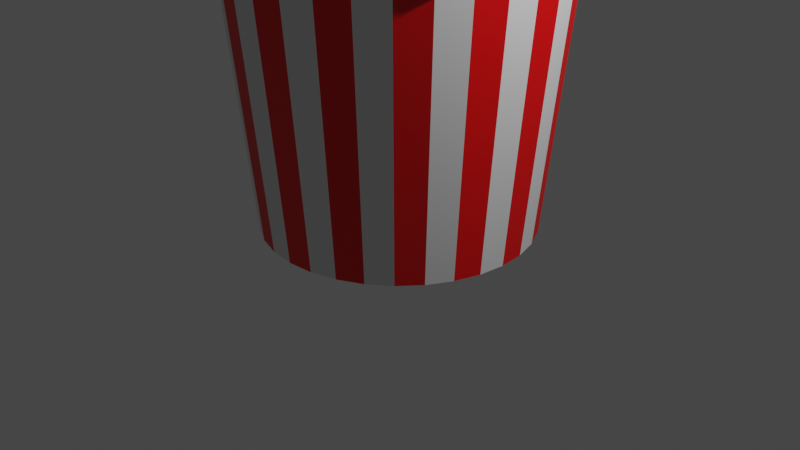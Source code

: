 # Source: PopcornBucketRound.blend  (saved by Blender 2.83.19; exported with 4.5.12 LTS)
import bpy
from mathutils import Matrix  # noqa: F401  (used for matrix-valued properties, if any)

bpy.ops.wm.read_factory_settings(use_empty=True)
scene = bpy.context.scene
scene.name = 'Scene'

# ---- collections
col_collection = bpy.data.collections.new('Collection'); scene.collection.children.link(col_collection)

# ---- images (referenced by path relative to the original .blend; pixels are not part of the script)
import os
ASSET_DIR = os.environ.get("B2B_ASSET_DIR", "")  # directory of the original .blend (textures are referenced by path, not embedded)
HERE = os.path.dirname(os.path.abspath(__file__))  # packed textures are extracted next to this script under _unpacked/

def load_image(name, relpath, width, height, colorspace="sRGB"):
    """Load a texture the original file referenced (path relative to the .blend, or extracted next to this script)."""
    p = next((c for c in (os.path.join(HERE, relpath), os.path.join(ASSET_DIR, relpath)) if relpath and os.path.exists(c)), "")
    if p:
        img = bpy.data.images.load(p, check_existing=True)
        img.name = name
    else:  # same state as the original file: an image datablock whose file is absent (Cycles renders it pink)
        img = bpy.data.images.new(name, width, height)
        img.source = "FILE"
        img.filepath = "//" + (relpath or name)
    img.colorspace_settings.name = colorspace
    return img
img_popcornbucket = load_image('PopcornBucket', 'FBX/PopcornBucket.png', 1024, 1024, 'sRGB')

# ---- materials (node trees are filled in below, after node groups)
mat_white = bpy.data.materials.new('White')
mat_red = bpy.data.materials.new('Red')

# ---- material node trees
mat_white.use_nodes = True; mat_white.node_tree.nodes.clear()
_N = mat_white.node_tree.nodes; _L = mat_white.node_tree.links
n0 = _N.new('ShaderNodeBsdfPrincipled'); n0.name = 'Principled BSDF'; n0.location = (10, 300)
n0.distribution = 'GGX'
n0.subsurface_method = 'BURLEY'
n0.inputs[3].default_value = 1.45
n0.inputs[27].default_value = (0.0, 0.0, 0.0, 1.0)
n0.inputs[28].default_value = 1.0
n1 = _N.new('ShaderNodeOutputMaterial'); n1.name = 'Material Output'; n1.location = (300, 300)
_L.new(n0.outputs[0], n1.inputs[0])
n1.is_active_output = True
mat_red.use_nodes = True; mat_red.node_tree.nodes.clear()
_N = mat_red.node_tree.nodes; _L = mat_red.node_tree.links
n0 = _N.new('ShaderNodeBsdfPrincipled'); n0.name = 'Principled BSDF'; n0.location = (10, 300)
n0.distribution = 'GGX'
n0.subsurface_method = 'BURLEY'
n0.inputs[0].default_value = (0.8, 0.0, 0.0008479, 1.0)
n0.inputs[3].default_value = 1.45
n0.inputs[27].default_value = (0.0, 0.0, 0.0, 1.0)
n0.inputs[28].default_value = 1.0
n1 = _N.new('ShaderNodeOutputMaterial'); n1.name = 'Material Output'; n1.location = (300, 300)
n2 = _N.new('ShaderNodeTexImage'); n2.name = 'Image Texture'; n2.location = (-524, 241)
n2.image = img_popcornbucket
_L.new(n0.outputs[0], n1.inputs[0])
n1.is_active_output = True

# ---- world
world_world = bpy.data.worlds.new('World'); scene.world = world_world
world_world.use_nodes = True; world_world.node_tree.nodes.clear()
_N = world_world.node_tree.nodes; _L = world_world.node_tree.links
n0 = _N.new('ShaderNodeOutputWorld'); n0.name = 'World Output'; n0.location = (300, 300)
n1 = _N.new('ShaderNodeBackground'); n1.name = 'Background'; n1.location = (10, 300)
n1.inputs[0].default_value = (0.05088, 0.05088, 0.05088, 1.0)
_L.new(n1.outputs[0], n0.inputs[0])
n0.is_active_output = True
world_world.color = (0.05088, 0.05088, 0.05088)
world_world.use_sun_shadow = False
world_world.sun_shadow_jitter_overblur = 0.0

# ---- cameras
cam_camera = bpy.data.cameras.new('Camera')
cam_camera.clip_end = 100.0
cam_camera.ortho_scale = 7.314

# ---- lights
light_light = bpy.data.lights.new('Light', 'POINT')
light_light.transmission_factor = 0.0
light_light.energy = 1000.0
light_light.shadow_soft_size = 0.1
light_light.shadow_maximum_resolution = 0.006
light_light.use_absolute_resolution = True

# ---- meshes
me_cylinder = bpy.data.meshes.new('Cylinder')
me_cylinder.from_pydata([(0.0, 1.0, -1.0), (-2.692e-08, 1.194, 1.0), (0.1951, 0.9808, -1.0), (0.2329, 1.171, 1.0), (0.3827, 0.9239, -1.0), (0.4569, 1.103, 1.0), (0.5556, 0.8315, -1.0), (0.6634, 0.9928, 1.0), (0.7071, 0.7071, -1.0), (0.8443, 0.8443, 1.0), (0.8315, 0.5556, -1.0), (0.9928, 0.6634, 1.0), (0.9239, 0.3827, -1.0), (1.103, 0.4569, 1.0), (0.9808, 0.1951, -1.0), (1.171, 0.2329, 1.0), (1.0, 7.55e-08, -1.0), (1.194, 2.987e-08, 1.0), (0.9808, -0.1951, -1.0), (1.171, -0.2329, 1.0), (0.9239, -0.3827, -1.0), (1.103, -0.4569, 1.0), (0.8315, -0.5556, -1.0), (0.9928, -0.6634, 1.0), (0.7071, -0.7071, -1.0), (0.8443, -0.8443, 1.0), (0.5556, -0.8315, -1.0), (0.6634, -0.9928, 1.0), (0.3827, -0.9239, -1.0), (0.4569, -1.103, 1.0), (0.1951, -0.9808, -1.0), (0.2329, -1.171, 1.0), (-3.258e-07, -1.0, -1.0), (-4.16e-07, -1.194, 1.0), (-0.1951, -0.9808, -1.0), (-0.2329, -1.171, 1.0), (-0.3827, -0.9239, -1.0), (-0.4569, -1.103, 1.0), (-0.5556, -0.8315, -1.0), (-0.6634, -0.9928, 1.0), (-0.7071, -0.7071, -1.0), (-0.8443, -0.8443, 1.0), (-0.8315, -0.5556, -1.0), (-0.9928, -0.6634, 1.0), (-0.9239, -0.3827, -1.0), (-1.103, -0.4569, 1.0), (-0.9808, -0.1951, -1.0), (-1.171, -0.2329, 1.0), (-1.0, 9.656e-07, -1.0), (-1.194, 1.093e-06, 1.0), (-0.9808, 0.1951, -1.0), (-1.171, 0.2329, 1.0), (-0.9239, 0.3827, -1.0), (-1.103, 0.4569, 1.0), (-0.8315, 0.5556, -1.0), (-0.9928, 0.6634, 1.0), (-0.7071, 0.7071, -1.0), (-0.8443, 0.8443, 1.0), (-0.5556, 0.8315, -1.0), (-0.6634, 0.9928, 1.0), (-0.3827, 0.9239, -1.0), (-0.4569, 1.103, 1.0), (-0.1951, 0.9808, -1.0), (-0.2329, 1.171, 1.0), (-2.869e-08, 1.225, 1.0), (0.2389, 1.201, 1.0), (0.4687, 1.132, 1.0), (0.6805, 1.018, 1.0), (0.8661, 0.8661, 1.0), (1.018, 0.6805, 1.0), (1.132, 0.4687, 1.0), (1.201, 0.2389, 1.0), (1.225, 2.14e-08, 1.0), (1.201, -0.2389, 1.0), (1.132, -0.4687, 1.0), (1.018, -0.6805, 1.0), (0.8661, -0.8661, 1.0), (0.6805, -1.018, 1.0), (0.4687, -1.132, 1.0), (0.2389, -1.201, 1.0), (-4.278e-07, -1.225, 1.0), (-0.2389, -1.201, 1.0), (-0.4687, -1.132, 1.0), (-0.6805, -1.018, 1.0), (-0.8661, -0.8661, 1.0), (-1.018, -0.6805, 1.0), (-1.132, -0.4687, 1.0), (-1.201, -0.2389, 1.0), (-1.225, 1.112e-06, 1.0), (-1.201, 0.2389, 1.0), (-1.132, 0.4687, 1.0), (-1.018, 0.6805, 1.0), (-0.8661, 0.8661, 1.0), (-0.6805, 1.018, 1.0), (-0.4687, 1.132, 1.0), (-0.2389, 1.201, 1.0), (-2.869e-08, 1.225, 1.032), (0.2389, 1.201, 1.032), (0.4687, 1.132, 1.032), (0.6805, 1.018, 1.032), (0.8661, 0.8661, 1.032), (1.018, 0.6805, 1.032), (1.132, 0.4687, 1.032), (1.201, 0.2389, 1.032), (1.225, 1.703e-08, 1.032), (1.201, -0.2389, 1.032), (1.132, -0.4687, 1.032), (1.018, -0.6805, 1.032), (0.8661, -0.8661, 1.032), (0.6805, -1.018, 1.032), (0.4687, -1.132, 1.032), (0.2389, -1.201, 1.032), (-4.278e-07, -1.225, 1.032), (-0.2389, -1.201, 1.032), (-0.4687, -1.132, 1.032), (-0.6805, -1.018, 1.032), (-0.8661, -0.8661, 1.032), (-1.018, -0.6805, 1.032), (-1.132, -0.4687, 1.032), (-1.201, -0.2389, 1.032), (-1.225, 1.107e-06, 1.032), (-1.201, 0.2389, 1.032), (-1.132, 0.4687, 1.032), (-1.018, 0.6805, 1.032), (-0.8661, 0.8661, 1.032), (-0.6805, 1.018, 1.032), (-0.4687, 1.132, 1.032), (-0.2389, 1.201, 1.032), (-0.002707, 1.202, 1.068), (0.2318, 1.179, 1.068), (0.4573, 1.111, 1.068), (0.6651, 0.9995, 1.068), (0.8473, 0.85, 1.068), (0.9968, 0.6678, 1.068), (1.108, 0.46, 1.068), (1.176, 0.2345, 1.068), (1.199, 1.873e-08, 1.068), (1.176, -0.2345, 1.068), (1.108, -0.46, 1.068), (0.9968, -0.6678, 1.068), (0.8473, -0.85, 1.068), (0.6651, -0.9995, 1.068), (0.4573, -1.111, 1.068), (0.2318, -1.179, 1.068), (-0.002708, -1.202, 1.068), (-0.2372, -1.179, 1.068), (-0.4627, -1.111, 1.068), (-0.6705, -0.9995, 1.068), (-0.8527, -0.85, 1.068), (-1.002, -0.6678, 1.068), (-1.113, -0.46, 1.068), (-1.182, -0.2345, 1.068), (-1.205, 1.089e-06, 1.068), (-1.182, 0.2345, 1.068), (-1.113, 0.46, 1.068), (-1.002, 0.6678, 1.068), (-0.8527, 0.85, 1.068), (-0.6705, 0.9995, 1.068), (-0.4627, 1.111, 1.068), (-0.2372, 1.179, 1.068), (-0.002707, 1.142, 1.068), (0.22, 1.12, 1.068), (0.4342, 1.055, 1.068), (0.6315, 0.9492, 1.068), (0.8045, 0.8072, 1.068), (0.9465, 0.6342, 1.068), (1.052, 0.4369, 1.068), (1.117, 0.2227, 1.068), (1.139, 3.369e-08, 1.068), (1.117, -0.2227, 1.068), (1.052, -0.4369, 1.068), (0.9465, -0.6342, 1.068), (0.8045, -0.8072, 1.068), (0.6315, -0.9492, 1.068), (0.4342, -1.055, 1.068), (0.22, -1.12, 1.068), (-0.002708, -1.142, 1.068), (-0.2254, -1.12, 1.068), (-0.4396, -1.055, 1.068), (-0.6369, -0.9492, 1.068), (-0.8099, -0.8072, 1.068), (-0.9519, -0.6342, 1.068), (-1.057, -0.4369, 1.068), (-1.122, -0.2227, 1.068), (-1.144, 1.05e-06, 1.068), (-1.122, 0.2227, 1.068), (-1.057, 0.4369, 1.068), (-0.9519, 0.6342, 1.068), (-0.8099, 0.8072, 1.068), (-0.6369, 0.9492, 1.068), (-0.4396, 1.055, 1.068), (-0.2254, 1.12, 1.068), (-0.002707, 1.142, 0.9975), (0.22, 1.12, 0.9975), (0.4342, 1.055, 0.9975), (0.6315, 0.9492, 0.9975), (0.8045, 0.8072, 0.9975), (0.9465, 0.6342, 0.9975), (1.052, 0.4369, 0.9975), (1.117, 0.2227, 0.9975), (1.139, 3.369e-08, 0.9975), (1.117, -0.2227, 0.9975), (1.052, -0.4369, 0.9975), (0.9465, -0.6342, 0.9975), (0.8045, -0.8072, 0.9975), (0.6315, -0.9492, 0.9975), (0.4342, -1.055, 0.9975), (0.22, -1.12, 0.9975), (-0.002708, -1.142, 0.9975), (-0.2254, -1.12, 0.9975), (-0.4396, -1.055, 0.9975), (-0.6369, -0.9492, 0.9975), (-0.8099, -0.8072, 0.9975), (-0.9519, -0.6342, 0.9975), (-1.057, -0.4369, 0.9975), (-1.122, -0.2227, 0.9975), (-1.144, 1.05e-06, 0.9975), (-1.122, 0.2227, 0.9975), (-1.057, 0.4369, 0.9975), (-0.9519, 0.6342, 0.9975), (-0.8099, 0.8072, 0.9975), (-0.6369, 0.9492, 0.9975), (-0.4396, 1.055, 0.9975), (-0.2254, 1.12, 0.9975), (1.12, 0.4644, 1.05), (1.008, 0.6741, 1.05), (-0.8594, -0.858, 1.05), (-0.6755, -1.009, 1.05), (1.189, 0.2367, 1.05), (-1.01, -0.6741, 1.05), (1.212, 1.788e-08, 1.05), (-1.122, -0.4644, 1.05), (1.189, -0.2367, 1.05), (-1.191, -0.2367, 1.05), (1.12, -0.4644, 1.05), (-1.215, 1.098e-06, 1.05), (1.008, -0.6741, 1.05), (-1.191, 0.2367, 1.05), (0.8567, -0.858, 1.05), (-1.122, 0.4644, 1.05), (0.6728, -1.009, 1.05), (-1.01, 0.6741, 1.05), (0.463, -1.121, 1.05), (0.2354, 1.19, 1.05), (-0.001354, 1.213, 1.05), (-0.8594, 0.858, 1.05), (0.2354, -1.19, 1.05), (0.463, 1.121, 1.05), (-0.6755, 1.009, 1.05), (-0.001354, -1.213, 1.05), (0.6728, 1.009, 1.05), (-0.4657, 1.121, 1.05), (-0.2381, -1.19, 1.05), (0.8567, 0.858, 1.05), (-0.2381, 1.19, 1.05), (-0.4657, -1.121, 1.05)], [], [(0, 1, 3, 2), (2, 3, 5, 4), (4, 5, 7, 6), (6, 7, 9, 8), (8, 9, 11, 10), (10, 11, 13, 12), (12, 13, 15, 14), (14, 15, 17, 16), (16, 17, 19, 18), (18, 19, 21, 20), (20, 21, 23, 22), (22, 23, 25, 24), (24, 25, 27, 26), (26, 27, 29, 28), (28, 29, 31, 30), (30, 31, 33, 32), (32, 33, 35, 34), (34, 35, 37, 36), (36, 37, 39, 38), (38, 39, 41, 40), (40, 41, 43, 42), (42, 43, 45, 44), (44, 45, 47, 46), (46, 47, 49, 48), (48, 49, 51, 50), (50, 51, 53, 52), (52, 53, 55, 54), (54, 55, 57, 56), (56, 57, 59, 58), (58, 59, 61, 60), (49, 47, 87, 88), (60, 61, 63, 62), (62, 63, 1, 0), (0, 2, 4, 6, 8, 10, 12, 14, 16, 18, 20, 22, 24, 26, 28, 30, 32, 34, 36, 38, 40, 42, 44, 46, 48, 50, 52, 54, 56, 58, 60, 62), (5, 3, 65, 66), (23, 21, 74, 75), (41, 39, 83, 84), (59, 57, 92, 93), (15, 13, 70, 71), (33, 31, 79, 80), (51, 49, 88, 89), (7, 5, 66, 67), (25, 23, 75, 76), (43, 41, 84, 85), (61, 59, 93, 94), (17, 15, 71, 72), (35, 33, 80, 81), (53, 51, 89, 90), (9, 7, 67, 68), (27, 25, 76, 77), (45, 43, 85, 86), (63, 61, 94, 95), (19, 17, 72, 73), (37, 35, 81, 82), (55, 53, 90, 91), (11, 9, 68, 69), (29, 27, 77, 78), (47, 45, 86, 87), (3, 1, 64, 65), (1, 63, 95, 64), (21, 19, 73, 74), (39, 37, 82, 83), (57, 55, 91, 92), (13, 11, 69, 70), (31, 29, 78, 79), (67, 66, 98, 99), (94, 93, 125, 126), (81, 80, 112, 113), (68, 67, 99, 100), (95, 94, 126, 127), (82, 81, 113, 114), (69, 68, 100, 101), (64, 95, 127, 96), (83, 82, 114, 115), (70, 69, 101, 102), (84, 83, 115, 116), (71, 70, 102, 103), (85, 84, 116, 117), (72, 71, 103, 104), (86, 85, 117, 118), (73, 72, 104, 105), (87, 86, 118, 119), (74, 73, 105, 106), (88, 87, 119, 120), (75, 74, 106, 107), (89, 88, 120, 121), (76, 75, 107, 108), (90, 89, 121, 122), (77, 76, 108, 109), (91, 90, 122, 123), (78, 77, 109, 110), (65, 64, 96, 97), (92, 91, 123, 124), (79, 78, 110, 111), (66, 65, 97, 98), (93, 92, 124, 125), (80, 79, 111, 112), (224, 225, 133, 134), (226, 227, 147, 148), (228, 224, 134, 135), (229, 226, 148, 149), (230, 228, 135, 136), (231, 229, 149, 150), (232, 230, 136, 137), (233, 231, 150, 151), (234, 232, 137, 138), (235, 233, 151, 152), (236, 234, 138, 139), (237, 235, 152, 153), (238, 236, 139, 140), (239, 237, 153, 154), (240, 238, 140, 141), (241, 239, 154, 155), (242, 240, 141, 142), (243, 244, 128, 129), (245, 241, 155, 156), (246, 242, 142, 143), (247, 243, 129, 130), (248, 245, 156, 157), (249, 246, 143, 144), (250, 247, 130, 131), (251, 248, 157, 158), (252, 249, 144, 145), (253, 250, 131, 132), (254, 251, 158, 159), (255, 252, 145, 146), (225, 253, 132, 133), (244, 254, 159, 128), (227, 255, 146, 147), (137, 136, 168, 169), (151, 150, 182, 183), (138, 137, 169, 170), (152, 151, 183, 184), (139, 138, 170, 171), (153, 152, 184, 185), (140, 139, 171, 172), (154, 153, 185, 186), (141, 140, 172, 173), (155, 154, 186, 187), (142, 141, 173, 174), (129, 128, 160, 161), (156, 155, 187, 188), (143, 142, 174, 175), (130, 129, 161, 162), (157, 156, 188, 189), (144, 143, 175, 176), (131, 130, 162, 163), (158, 157, 189, 190), (145, 144, 176, 177), (132, 131, 163, 164), (159, 158, 190, 191), (146, 145, 177, 178), (133, 132, 164, 165), (128, 159, 191, 160), (147, 146, 178, 179), (134, 133, 165, 166), (148, 147, 179, 180), (135, 134, 166, 167), (149, 148, 180, 181), (136, 135, 167, 168), (150, 149, 181, 182), (172, 171, 203, 204), (186, 185, 217, 218), (173, 172, 204, 205), (187, 186, 218, 219), (174, 173, 205, 206), (161, 160, 192, 193), (188, 187, 219, 220), (175, 174, 206, 207), (162, 161, 193, 194), (189, 188, 220, 221), (176, 175, 207, 208), (163, 162, 194, 195), (190, 189, 221, 222), (177, 176, 208, 209), (164, 163, 195, 196), (191, 190, 222, 223), (178, 177, 209, 210), (165, 164, 196, 197), (160, 191, 223, 192), (179, 178, 210, 211), (166, 165, 197, 198), (180, 179, 211, 212), (167, 166, 198, 199), (181, 180, 212, 213), (168, 167, 199, 200), (182, 181, 213, 214), (169, 168, 200, 201), (183, 182, 214, 215), (170, 169, 201, 202), (184, 183, 215, 216), (171, 170, 202, 203), (185, 184, 216, 217), (115, 114, 255, 227), (96, 127, 254, 244), (101, 100, 253, 225), (114, 113, 252, 255), (127, 126, 251, 254), (100, 99, 250, 253), (113, 112, 249, 252), (126, 125, 248, 251), (99, 98, 247, 250), (112, 111, 246, 249), (125, 124, 245, 248), (98, 97, 243, 247), (111, 110, 242, 246), (124, 123, 241, 245), (97, 96, 244, 243), (110, 109, 240, 242), (123, 122, 239, 241), (109, 108, 238, 240), (122, 121, 237, 239), (108, 107, 236, 238), (121, 120, 235, 237), (107, 106, 234, 236), (120, 119, 233, 235), (106, 105, 232, 234), (119, 118, 231, 233), (105, 104, 230, 232), (118, 117, 229, 231), (104, 103, 228, 230), (117, 116, 226, 229), (103, 102, 224, 228), (116, 115, 227, 226), (102, 101, 225, 224)])
me_cylinder.polygons.foreach_set('material_index', [0, 1, 0, 1, 0, 1, 0, 1, 0, 1, 0, 1, 0, 1, 0, 1, 0, 1, 0, 1, 0, 1, 0, 1, 0, 1, 0, 1, 0, 1, 0, 0, 1, 0, 0, 0, 0, 0, 0, 0, 0, 0, 0, 0, 0, 0, 0, 0, 0, 0, 0, 0, 0, 0, 0, 0, 0, 0, 0, 0, 1, 0, 0, 0, 0, 0, 1, 0, 1, 0, 1, 0, 1, 0, 1, 1, 0, 0, 1, 1, 0, 0, 1, 1, 0, 0, 1, 1, 0, 0, 1, 0, 1, 0, 1, 0, 1, 1, 1, 0, 0, 1, 1, 0, 0, 1, 1, 0, 0, 1, 1, 0, 0, 1, 0, 1, 0, 1, 0, 1, 0, 1, 0, 1, 0, 1, 0, 1, 0, 0, 0, 1, 1, 0, 0, 1, 1, 0, 0, 1, 0, 1, 0, 1, 0, 1, 0, 1, 0, 1, 0, 1, 0, 1, 0, 1, 1, 0, 0, 1, 1, 1, 0, 1, 1, 0, 1, 0, 1, 1, 1, 0, 0, 0, 1, 1, 1, 0, 0, 0, 1, 1, 0, 0, 1, 1, 0, 0, 1, 1, 0, 0, 1, 0, 1, 0, 1, 0, 1, 0, 1, 0, 1, 0, 1, 0, 1, 0, 1, 0, 0, 1, 1, 0, 0, 1, 1, 0, 0, 1, 1, 0, 0, 1, 1])
_uv = me_cylinder.uv_layers.new(name='UVMap')
_uv.uv.foreach_set('vector', [0.5332, 0.6683, 0.5312, 0.9964, 0.492, 0.9968, 0.5004, 0.6686, 0.5004, 0.6686, 0.492, 0.9968, 0.4551, 0.9974, 0.4694, 0.6692, 0.4694, 0.6692, 0.4551, 0.9974, 0.4218, 0.9983, 0.4416, 0.6699, 0.7338, 0.6648, 0.7116, 0.3348, 0.7448, 0.3339, 0.7616, 0.6641, 0.7616, 0.6641, 0.7448, 0.3339, 0.7818, 0.3333, 0.7925, 0.6636, 0.7925, 0.6636, 0.7818, 0.3333, 0.821, 0.333, 0.8253, 0.6633, 0.8253, 0.6633, 0.821, 0.333, 0.8609, 0.3328, 0.8588, 0.6632, 0.8588, 0.6632, 0.8609, 0.3328, 0.9001, 0.333, 0.8916, 0.6633, 0.8916, 0.6633, 0.9001, 0.333, 0.937, 0.3333, 0.9226, 0.6636, 0.9226, 0.6636, 0.937, 0.3333, 0.9703, 0.3339, 0.9504, 0.6641, 0.9504, 0.6641, 0.9703, 0.3339, 0.9985, 0.3348, 0.9741, 0.6648, 0.444, 0.6648, 0.4218, 0.3348, 0.4551, 0.3339, 0.4718, 0.6641, 0.4718, 0.6641, 0.4551, 0.3339, 0.492, 0.3333, 0.5027, 0.6636, 0.5027, 0.6636, 0.492, 0.3333, 0.5312, 0.333, 0.5355, 0.6633, 0.5355, 0.6633, 0.5312, 0.333, 0.5711, 0.3328, 0.569, 0.6632, 0.569, 0.6632, 0.5711, 0.3328, 0.6103, 0.333, 0.6018, 0.6633, 0.6018, 0.6633, 0.6103, 0.333, 0.6473, 0.3333, 0.6328, 0.6636, 0.6328, 0.6636, 0.6473, 0.3333, 0.6805, 0.3339, 0.6606, 0.6641, 0.6606, 0.6641, 0.6805, 0.3339, 0.7088, 0.3348, 0.6843, 0.6648, 0.9817, 0.6743, 0.9986, 0.9982, 0.9654, 0.9951, 0.9539, 0.6717, 0.9539, 0.6717, 0.9654, 0.9951, 0.9285, 0.9928, 0.923, 0.6697, 0.923, 0.6697, 0.9285, 0.9928, 0.8893, 0.9914, 0.8902, 0.6685, 0.8902, 0.6685, 0.8893, 0.9914, 0.8493, 0.9909, 0.8567, 0.6681, 0.8567, 0.6681, 0.8493, 0.9909, 0.8101, 0.9914, 0.8239, 0.6685, 0.8239, 0.6685, 0.8101, 0.9914, 0.7732, 0.9928, 0.793, 0.6697, 0.793, 0.6697, 0.7732, 0.9928, 0.7399, 0.9951, 0.7651, 0.6717, 0.7651, 0.6717, 0.7399, 0.9951, 0.7116, 0.9982, 0.7414, 0.6743, 0.6819, 0.6699, 0.7088, 0.9983, 0.6805, 0.9974, 0.6582, 0.6692, 0.6582, 0.6692, 0.6805, 0.9974, 0.6473, 0.9968, 0.6304, 0.6686, 0.6304, 0.6686, 0.6473, 0.9968, 0.6103, 0.9964, 0.5995, 0.6683, 0.007313, 0.2221, 0.01511, 0.2599, 0.01008, 0.2614, 0.002081, 0.2226, 0.5995, 0.6683, 0.6103, 0.9964, 0.5711, 0.9962, 0.5667, 0.6681, 0.5667, 0.6681, 0.5711, 0.9962, 0.5312, 0.9964, 0.5332, 0.6683, 0.4221, 0.1494, 0.4286, 0.1178, 0.4414, 0.08793, 0.46, 0.06108, 0.4837, 0.03824, 0.5115, 0.0203, 0.5424, 0.00794, 0.5753, 0.00164, 0.6087, 0.00164, 0.6416, 0.00794, 0.6725, 0.0203, 0.7003, 0.03824, 0.724, 0.06108, 0.7426, 0.08793, 0.7554, 0.1178, 0.7619, 0.1494, 0.7619, 0.1817, 0.7554, 0.2134, 0.7426, 0.2432, 0.724, 0.2701, 0.7003, 0.2929, 0.6725, 0.3109, 0.6416, 0.3232, 0.6087, 0.3295, 0.5753, 0.3295, 0.5424, 0.3232, 0.5115, 0.3109, 0.4837, 0.2929, 0.46, 0.2701, 0.4414, 0.2432, 0.4286, 0.2134, 0.4221, 0.1817, 0.2694, 0.01458, 0.2302, 0.007056, 0.2307, 0.002008, 0.2709, 0.009725, 0.39, 0.2955, 0.4053, 0.2599, 0.4103, 0.2614, 0.3946, 0.2979, 0.08087, 0.3549, 0.1141, 0.3763, 0.1116, 0.3808, 0.07753, 0.3588, 0.08087, 0.05076, 0.05261, 0.07803, 0.04854, 0.07481, 0.07753, 0.04684, 0.4053, 0.1457, 0.39, 0.1101, 0.3946, 0.1077, 0.4103, 0.1442, 0.2302, 0.3986, 0.2694, 0.391, 0.2709, 0.3959, 0.2307, 0.4036, 0.007313, 0.1835, 0.007313, 0.2221, 0.002081, 0.2226, 0.002081, 0.183, 0.3063, 0.02934, 0.2694, 0.01458, 0.2709, 0.009725, 0.3088, 0.02486, 0.3678, 0.3276, 0.39, 0.2955, 0.3946, 0.2979, 0.3719, 0.3308, 0.05261, 0.3276, 0.08087, 0.3549, 0.07753, 0.3588, 0.04854, 0.3308, 0.1141, 0.02934, 0.08087, 0.05076, 0.07753, 0.04684, 0.1116, 0.02486, 0.4131, 0.1835, 0.4053, 0.1457, 0.4103, 0.1442, 0.4183, 0.183, 0.1902, 0.3986, 0.2302, 0.3986, 0.2307, 0.4036, 0.1897, 0.4036, 0.01511, 0.1457, 0.007313, 0.1835, 0.002081, 0.183, 0.01008, 0.1442, 0.3395, 0.05076, 0.3063, 0.02934, 0.3088, 0.02486, 0.3429, 0.04684, 0.3395, 0.3549, 0.3678, 0.3276, 0.3719, 0.3308, 0.3429, 0.3588, 0.0304, 0.2955, 0.05261, 0.3276, 0.04854, 0.3308, 0.02577, 0.2979, 0.151, 0.01458, 0.1141, 0.02934, 0.1116, 0.02486, 0.1495, 0.009725, 0.4131, 0.2221, 0.4131, 0.1835, 0.4183, 0.183, 0.4183, 0.2226, 0.151, 0.391, 0.1902, 0.3986, 0.1897, 0.4036, 0.1495, 0.3959, 0.0304, 0.1101, 0.01511, 0.1457, 0.01008, 0.1442, 0.02577, 0.1077, 0.3678, 0.07803, 0.3395, 0.05076, 0.3429, 0.04684, 0.3719, 0.07481, 0.3063, 0.3763, 0.3395, 0.3549, 0.3429, 0.3588, 0.3088, 0.3808, 0.01511, 0.2599, 0.0304, 0.2955, 0.02577, 0.2979, 0.01008, 0.2614, 0.2302, 0.007056, 0.1902, 0.007056, 0.1897, 0.002008, 0.2307, 0.002008, 0.1902, 0.007056, 0.151, 0.01458, 0.1495, 0.009725, 0.1897, 0.002008, 0.4053, 0.2599, 0.4131, 0.2221, 0.4183, 0.2226, 0.4103, 0.2614, 0.1141, 0.3763, 0.151, 0.391, 0.1495, 0.3959, 0.1116, 0.3808, 0.05261, 0.07803, 0.0304, 0.1101, 0.02577, 0.1077, 0.04854, 0.07481, 0.39, 0.1101, 0.3678, 0.07803, 0.3719, 0.07481, 0.3946, 0.1077, 0.2694, 0.391, 0.3063, 0.3763, 0.3088, 0.3808, 0.2709, 0.3959, 0.8668, 0.2854, 0.8658, 0.2525, 0.8713, 0.2525, 0.8723, 0.2854, 0.8646, 0.09885, 0.8651, 0.0623, 0.8706, 0.06229, 0.8702, 0.09883, 0.8905, 0.06228, 0.8901, 0.09883, 0.8845, 0.09885, 0.8849, 0.0623, 0.9047, 0.2525, 0.9056, 0.2854, 0.9, 0.2854, 0.8992, 0.2525, 0.8645, 0.1376, 0.8646, 0.09885, 0.8702, 0.09883, 0.87, 0.1376, 0.8911, 0.02939, 0.8905, 0.06228, 0.8849, 0.0623, 0.8856, 0.02941, 0.9041, 0.216, 0.9047, 0.2525, 0.8992, 0.2525, 0.8985, 0.216, 0.8646, 0.1772, 0.8645, 0.1376, 0.87, 0.1376, 0.8702, 0.1772, 0.892, 0.00142, 0.8911, 0.02939, 0.8856, 0.02941, 0.8865, 0.001438, 0.9037, 0.1772, 0.9041, 0.216, 0.8985, 0.216, 0.8981, 0.1772, 0.8123, 0.06242, 0.8151, 0.02953, 0.8206, 0.02953, 0.8178, 0.06242, 0.9035, 0.1376, 0.9037, 0.1772, 0.8981, 0.1772, 0.898, 0.1376, 0.8103, 0.09896, 0.8123, 0.06242, 0.8178, 0.06242, 0.8158, 0.09896, 0.9037, 0.09883, 0.9035, 0.1376, 0.898, 0.1376, 0.8981, 0.09885, 0.8093, 0.1378, 0.8103, 0.09896, 0.8158, 0.09896, 0.8148, 0.1378, 0.9041, 0.06228, 0.9037, 0.09883, 0.8981, 0.09885, 0.8985, 0.0623, 0.8093, 0.1773, 0.8093, 0.1378, 0.8148, 0.1378, 0.8148, 0.1773, 0.9047, 0.02939, 0.9041, 0.06228, 0.8985, 0.0623, 0.8992, 0.02941, 0.8103, 0.2161, 0.8093, 0.1773, 0.8148, 0.1773, 0.8158, 0.2161, 0.9056, 0.00142, 0.9047, 0.02939, 0.8992, 0.02941, 0.9, 0.001438, 0.8123, 0.2526, 0.8103, 0.2161, 0.8158, 0.2161, 0.8178, 0.2526, 0.8911, 0.2525, 0.892, 0.2854, 0.8865, 0.2854, 0.8856, 0.2525, 0.8151, 0.2855, 0.8123, 0.2526, 0.8178, 0.2526, 0.8206, 0.2855, 0.8905, 0.216, 0.8911, 0.2525, 0.8856, 0.2525, 0.8849, 0.216, 0.8188, 0.3135, 0.8151, 0.2855, 0.8206, 0.2855, 0.8243, 0.3135, 0.8901, 0.1772, 0.8905, 0.216, 0.8849, 0.216, 0.8845, 0.1772, 0.8651, 0.216, 0.8646, 0.1772, 0.8702, 0.1772, 0.8706, 0.216, 0.8658, 0.02941, 0.8668, 0.001439, 0.8723, 0.00142, 0.8713, 0.02939, 0.8899, 0.1376, 0.8901, 0.1772, 0.8845, 0.1772, 0.8844, 0.1376, 0.8658, 0.2525, 0.8651, 0.216, 0.8706, 0.216, 0.8713, 0.2525, 0.8651, 0.0623, 0.8658, 0.02941, 0.8713, 0.02939, 0.8706, 0.06229, 0.8901, 0.09883, 0.8899, 0.1376, 0.8844, 0.1376, 0.8845, 0.09885, 0.8952, 0.1771, 0.8956, 0.2155, 0.8927, 0.2151, 0.8923, 0.177, 0.8209, 0.06336, 0.8238, 0.03078, 0.8269, 0.03203, 0.8241, 0.06431, 0.8951, 0.1379, 0.8952, 0.1771, 0.8923, 0.177, 0.8921, 0.1382, 0.819, 0.09957, 0.8209, 0.06336, 0.8241, 0.06431, 0.8221, 0.1002, 0.8952, 0.09946, 0.8951, 0.1379, 0.8921, 0.1382, 0.8923, 0.1001, 0.818, 0.138, 0.819, 0.09957, 0.8221, 0.1002, 0.8212, 0.1383, 0.8956, 0.06326, 0.8952, 0.09946, 0.8923, 0.1001, 0.8927, 0.06422, 0.818, 0.1772, 0.818, 0.138, 0.8212, 0.1383, 0.8212, 0.1771, 0.8962, 0.03067, 0.8956, 0.06326, 0.8927, 0.06422, 0.8933, 0.03194, 0.819, 0.2156, 0.818, 0.1772, 0.8212, 0.1771, 0.8221, 0.2151, 0.2666, 0.4132, 0.3041, 0.4282, 0.303, 0.43, 0.2659, 0.4152, 0.8209, 0.2518, 0.819, 0.2156, 0.8221, 0.2151, 0.8241, 0.251, 0.8826, 0.2514, 0.8835, 0.284, 0.8805, 0.2826, 0.8797, 0.2504, 0.8238, 0.2844, 0.8209, 0.2518, 0.8241, 0.251, 0.8269, 0.2833, 0.882, 0.2152, 0.8826, 0.2514, 0.8797, 0.2504, 0.8791, 0.2145, 0.8274, 0.3121, 0.8238, 0.2844, 0.8269, 0.2833, 0.8305, 0.3107, 0.8816, 0.1768, 0.882, 0.2152, 0.8791, 0.2145, 0.8787, 0.1764, 0.8737, 0.2152, 0.8732, 0.1768, 0.8763, 0.1763, 0.8768, 0.2144, 0.8744, 0.03035, 0.8753, 0.002635, 0.8784, 0.003851, 0.8775, 0.0313, 0.8815, 0.1376, 0.8816, 0.1768, 0.8787, 0.1764, 0.8785, 0.1376, 0.8744, 0.2514, 0.8737, 0.2152, 0.8768, 0.2144, 0.8775, 0.2503, 0.8737, 0.06294, 0.8744, 0.03035, 0.8775, 0.0313, 0.8768, 0.06359, 0.8816, 0.09919, 0.8815, 0.1376, 0.8785, 0.1376, 0.8787, 0.09953, 0.8753, 0.284, 0.8744, 0.2514, 0.8775, 0.2503, 0.8784, 0.2826, 0.8732, 0.09914, 0.8737, 0.06294, 0.8768, 0.06359, 0.8763, 0.09945, 0.882, 0.06298, 0.8816, 0.09919, 0.8787, 0.09953, 0.8791, 0.06366, 0.8962, 0.2517, 0.8971, 0.2843, 0.8941, 0.2832, 0.8933, 0.2509, 0.8731, 0.1376, 0.8732, 0.09914, 0.8763, 0.09945, 0.8762, 0.1375, 0.8826, 0.03039, 0.882, 0.06298, 0.8791, 0.06366, 0.8797, 0.03138, 0.8956, 0.2155, 0.8962, 0.2517, 0.8933, 0.2509, 0.8927, 0.2151, 0.8732, 0.1768, 0.8731, 0.1376, 0.8762, 0.1375, 0.8763, 0.1763, 0.8238, 0.03078, 0.8274, 0.003073, 0.8305, 0.004585, 0.8269, 0.03203, 0.3365, 0.4516, 0.3649, 0.479, 0.357, 0.4854, 0.3299, 0.4593, 0.02529, 0.698, 0.009892, 0.6622, 0.01977, 0.6593, 0.0344, 0.6933, 0.303, 0.43, 0.3365, 0.4516, 0.3299, 0.4593, 0.2982, 0.4388, 0.04764, 0.7303, 0.02529, 0.698, 0.0344, 0.6933, 0.05562, 0.724, 0.2659, 0.4152, 0.303, 0.43, 0.2982, 0.4388, 0.2629, 0.4247, 0.07609, 0.7578, 0.04764, 0.7303, 0.05562, 0.724, 0.08264, 0.7501, 0.2264, 0.4076, 0.2659, 0.4152, 0.2629, 0.4247, 0.2254, 0.4175, 0.1095, 0.7793, 0.07609, 0.7578, 0.08264, 0.7501, 0.1144, 0.7705, 0.1862, 0.4076, 0.2264, 0.4076, 0.2254, 0.4175, 0.1872, 0.4175, 0.1467, 0.7942, 0.1095, 0.7793, 0.1144, 0.7705, 0.1497, 0.7846, 0.1467, 0.4152, 0.1862, 0.4076, 0.1872, 0.4175, 0.1497, 0.4247, 0.3649, 0.7303, 0.3365, 0.7578, 0.3299, 0.7501, 0.357, 0.724, 0.1862, 0.8018, 0.1467, 0.7942, 0.1497, 0.7846, 0.1872, 0.7918, 0.1095, 0.43, 0.1467, 0.4152, 0.1497, 0.4247, 0.1144, 0.4388, 0.3873, 0.698, 0.3649, 0.7303, 0.357, 0.724, 0.3782, 0.6933, 0.2264, 0.8018, 0.1862, 0.8018, 0.1872, 0.7918, 0.2254, 0.7918, 0.07609, 0.4516, 0.1095, 0.43, 0.1144, 0.4388, 0.08264, 0.4593, 0.4027, 0.6622, 0.3873, 0.698, 0.3782, 0.6933, 0.3928, 0.6593, 0.2659, 0.7942, 0.2264, 0.8018, 0.2254, 0.7918, 0.2629, 0.7846, 0.04764, 0.479, 0.07609, 0.4516, 0.08264, 0.4593, 0.05562, 0.4854, 0.4105, 0.6241, 0.4027, 0.6622, 0.3928, 0.6593, 0.4003, 0.6231, 0.303, 0.7793, 0.2659, 0.7942, 0.2629, 0.7846, 0.2982, 0.7705, 0.02529, 0.5113, 0.04764, 0.479, 0.05562, 0.4854, 0.03439, 0.516, 0.4105, 0.5853, 0.4105, 0.6241, 0.4003, 0.6231, 0.4003, 0.5862, 0.3365, 0.7578, 0.303, 0.7793, 0.2982, 0.7705, 0.3299, 0.7501, 0.009892, 0.5472, 0.02529, 0.5113, 0.03439, 0.516, 0.01977, 0.5501, 0.4027, 0.5472, 0.4105, 0.5853, 0.4003, 0.5862, 0.3928, 0.5501, 0.002043, 0.5853, 0.009892, 0.5472, 0.01977, 0.5501, 0.01232, 0.5862, 0.3873, 0.5113, 0.4027, 0.5472, 0.3928, 0.5501, 0.3782, 0.516, 0.002043, 0.6241, 0.002043, 0.5853, 0.01232, 0.5862, 0.01232, 0.6231, 0.3649, 0.479, 0.3873, 0.5113, 0.3782, 0.516, 0.357, 0.4854, 0.009892, 0.6622, 0.002043, 0.6241, 0.01232, 0.6231, 0.01977, 0.6593, 0.9069, 0.02744, 0.9078, 0.001365, 0.9198, 0.001324, 0.9189, 0.0274, 0.9334, 0.001193, 0.9327, 0.03185, 0.9207, 0.03185, 0.9214, 0.001193, 0.9063, 0.0581, 0.9069, 0.02744, 0.9189, 0.0274, 0.9183, 0.05805, 0.8509, 0.02752, 0.85, 0.001454, 0.862, 0.001454, 0.8629, 0.02752, 0.9059, 0.09216, 0.9063, 0.0581, 0.9183, 0.05805, 0.9178, 0.09212, 0.8516, 0.2355, 0.8521, 0.2014, 0.8641, 0.2014, 0.8636, 0.2355, 0.8516, 0.05818, 0.8509, 0.02752, 0.8629, 0.02752, 0.8636, 0.05818, 0.9057, 0.1283, 0.9059, 0.09216, 0.9178, 0.09212, 0.9177, 0.1283, 0.8509, 0.2661, 0.8516, 0.2355, 0.8636, 0.2355, 0.8629, 0.2661, 0.8521, 0.09224, 0.8516, 0.05818, 0.8636, 0.05818, 0.8641, 0.09224, 0.9059, 0.1652, 0.9057, 0.1283, 0.9177, 0.1283, 0.9178, 0.1651, 0.85, 0.2922, 0.8509, 0.2661, 0.8629, 0.2661, 0.862, 0.2922, 0.8524, 0.1284, 0.8521, 0.09224, 0.8641, 0.09224, 0.8643, 0.1284, 0.9063, 0.2013, 0.9059, 0.1652, 0.9178, 0.1651, 0.9183, 0.2013, 0.8349, 0.03194, 0.838, 0.001324, 0.8499, 0.001467, 0.8468, 0.03209, 0.8524, 0.1653, 0.8524, 0.1284, 0.8643, 0.1284, 0.8643, 0.1653, 0.9069, 0.2354, 0.9063, 0.2013, 0.9183, 0.2013, 0.9189, 0.2354, 0.8326, 0.06598, 0.8349, 0.03194, 0.8468, 0.03209, 0.8445, 0.06612, 0.8521, 0.2014, 0.8524, 0.1653, 0.8643, 0.1653, 0.8641, 0.2014, 0.9078, 0.2661, 0.9069, 0.2354, 0.9189, 0.2354, 0.9198, 0.266, 0.8312, 0.1021, 0.8326, 0.06598, 0.8445, 0.06612, 0.8431, 0.1023, 0.9327, 0.2092, 0.9334, 0.2398, 0.9214, 0.2398, 0.9207, 0.2092, 0.8307, 0.139, 0.8312, 0.1021, 0.8431, 0.1023, 0.8426, 0.1391, 0.9322, 0.1751, 0.9327, 0.2092, 0.9207, 0.2092, 0.9202, 0.1751, 0.8312, 0.1752, 0.8307, 0.139, 0.8426, 0.1391, 0.8431, 0.1753, 0.9319, 0.1389, 0.9322, 0.1751, 0.9202, 0.1751, 0.9199, 0.1389, 0.8326, 0.2092, 0.8312, 0.1752, 0.8431, 0.1753, 0.8445, 0.2094, 0.9319, 0.1021, 0.9319, 0.1389, 0.9199, 0.1389, 0.9199, 0.1021, 0.8349, 0.2399, 0.8326, 0.2092, 0.8445, 0.2094, 0.8468, 0.2401, 0.9322, 0.06591, 0.9319, 0.1021, 0.9199, 0.1021, 0.9202, 0.06591, 0.838, 0.266, 0.8349, 0.2399, 0.8468, 0.2401, 0.8499, 0.2662, 0.9327, 0.03185, 0.9322, 0.06591, 0.9202, 0.06591, 0.9207, 0.03185, 0.8206, 0.02953, 0.8243, 0.00156, 0.8274, 0.003073, 0.8238, 0.03078, 0.8702, 0.1772, 0.87, 0.1376, 0.8731, 0.1376, 0.8732, 0.1768, 0.8985, 0.216, 0.8992, 0.2525, 0.8962, 0.2517, 0.8956, 0.2155, 0.8856, 0.02941, 0.8849, 0.0623, 0.882, 0.06298, 0.8826, 0.03039, 0.87, 0.1376, 0.8702, 0.09883, 0.8732, 0.09914, 0.8731, 0.1376, 0.8992, 0.2525, 0.9, 0.2854, 0.8971, 0.2843, 0.8962, 0.2517, 0.8849, 0.0623, 0.8845, 0.09885, 0.8816, 0.09919, 0.882, 0.06298, 0.8702, 0.09883, 0.8706, 0.06229, 0.8737, 0.06294, 0.8732, 0.09914, 0.8723, 0.2854, 0.8713, 0.2525, 0.8744, 0.2514, 0.8753, 0.284, 0.8845, 0.09885, 0.8844, 0.1376, 0.8815, 0.1376, 0.8816, 0.09919, 0.8706, 0.06229, 0.8713, 0.02939, 0.8744, 0.03035, 0.8737, 0.06294, 0.8713, 0.2525, 0.8706, 0.216, 0.8737, 0.2152, 0.8744, 0.2514, 0.8844, 0.1376, 0.8845, 0.1772, 0.8816, 0.1768, 0.8815, 0.1376, 0.8713, 0.02939, 0.8723, 0.00142, 0.8753, 0.002635, 0.8744, 0.03035, 0.8706, 0.216, 0.8702, 0.1772, 0.8732, 0.1768, 0.8737, 0.2152, 0.8845, 0.1772, 0.8849, 0.216, 0.882, 0.2152, 0.8816, 0.1768, 0.8243, 0.3135, 0.8206, 0.2855, 0.8238, 0.2844, 0.8274, 0.3121, 0.8849, 0.216, 0.8856, 0.2525, 0.8826, 0.2514, 0.882, 0.2152, 0.8206, 0.2855, 0.8178, 0.2526, 0.8209, 0.2518, 0.8238, 0.2844, 0.8856, 0.2525, 0.8865, 0.2854, 0.8835, 0.284, 0.8826, 0.2514, 0.8178, 0.2526, 0.8158, 0.2161, 0.819, 0.2156, 0.8209, 0.2518, 0.2674, 0.4113, 0.3052, 0.4264, 0.3041, 0.4282, 0.2666, 0.4132, 0.8158, 0.2161, 0.8148, 0.1773, 0.818, 0.1772, 0.819, 0.2156, 0.8992, 0.02941, 0.8985, 0.0623, 0.8956, 0.06326, 0.8962, 0.03067, 0.8148, 0.1773, 0.8148, 0.1378, 0.818, 0.138, 0.818, 0.1772, 0.8985, 0.0623, 0.8981, 0.09885, 0.8952, 0.09946, 0.8956, 0.06326, 0.8148, 0.1378, 0.8158, 0.09896, 0.819, 0.09957, 0.818, 0.138, 0.8981, 0.09885, 0.898, 0.1376, 0.8951, 0.1379, 0.8952, 0.09946, 0.8158, 0.09896, 0.8178, 0.06242, 0.8209, 0.06336, 0.819, 0.09957, 0.898, 0.1376, 0.8981, 0.1772, 0.8952, 0.1771, 0.8951, 0.1379, 0.8178, 0.06242, 0.8206, 0.02953, 0.8238, 0.03078, 0.8209, 0.06336, 0.8981, 0.1772, 0.8985, 0.216, 0.8956, 0.2155, 0.8952, 0.1771])
me_cylinder.materials.append(mat_white)
me_cylinder.materials.append(mat_red)
me_cylinder.use_remesh_fix_poles = True
me_cylinder.use_remesh_preserve_attributes = False
me_cylinder.use_mirror_vertex_groups = False
me_cylinder.update()

# ---- objects
ob_light = bpy.data.objects.new('Light', light_light)
ob_camera = bpy.data.objects.new('Camera', cam_camera)
ob_empty = bpy.data.objects.new('Empty', None)
ob_popcornbucket = bpy.data.objects.new('PopcornBucket', me_cylinder)

# ---- transforms, parenting, visibility, modifiers, constraints
ob_light.location = (4.076, 1.005, 5.904)
ob_light.rotation_euler = (0.6503, 0.05522, 1.866)
ob_light.lock_rotations_4d = False
ob_light.empty_display_type = 'ARROWS'
ob_light.color = (0.0, 0.0, 0.0, 0.0)
ob_light.lineart.crease_threshold = 0.0
ob_camera.location = (7.359, -6.926, 4.958)
ob_camera.rotation_euler = (1.109, 0.0, 0.8149)
ob_camera.lock_rotations_4d = False
ob_camera.empty_display_type = 'ARROWS'
ob_camera.color = (0.0, 0.0, 0.0, 0.0)
ob_camera.display_type = 'WIRE'
ob_camera.lineart.crease_threshold = 0.0
ob_empty.location = (0.0, 0.0, 2.111)
ob_empty.rotation_euler = (1.571, -0.0, -0.0)
ob_empty.empty_display_type = 'IMAGE'
ob_empty.empty_display_size = 5.0
ob_empty.empty_image_depth = 'BACK'
ob_empty.show_empty_image_perspective = False
ob_empty.empty_image_side = 'FRONT'
ob_empty.lineart.crease_threshold = 0.0
ob_popcornbucket.location = (0.0, 0.0, 1.415)
ob_popcornbucket.scale = (1.403, 1.403, 1.403)
ob_popcornbucket.lineart.crease_threshold = 0.0

# ---- collection membership
col_collection.objects.link(ob_light)
col_collection.objects.link(ob_camera)
col_collection.objects.link(ob_empty)
col_collection.objects.link(ob_popcornbucket)

# ---- scene / render settings (as saved in the file)
scene.camera = ob_camera
scene.frame_start = 1; scene.frame_end = 250; scene.frame_set(1)
scene.render.engine = 'CYCLES'
scene.cycles.use_denoising = False
scene.cycles.samples = 128
scene.cycles.sampling_pattern = 'TABULATED_SOBOL'
scene.cycles.use_adaptive_sampling = False
scene.cycles.use_light_tree = False
scene.cycles.bake_type = 'DIFFUSE'
scene.view_settings.view_transform = 'Filmic'
bpy.context.view_layer.update()
